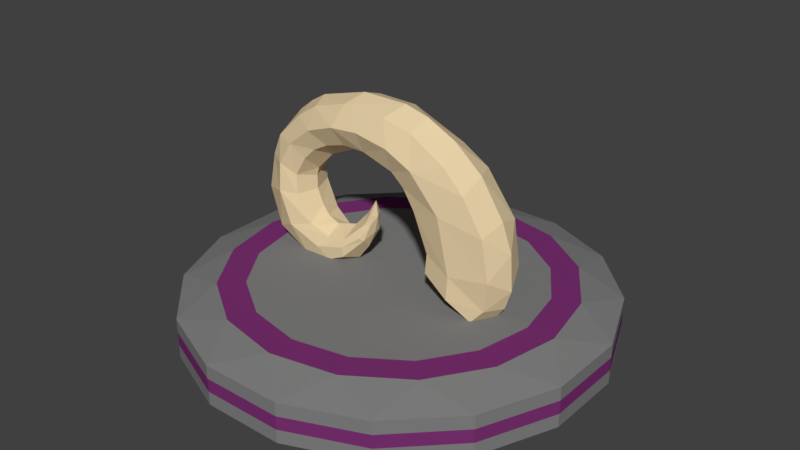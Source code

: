 # Source: Horn.blend  (saved by Blender 2.79.0; exported with 4.5.12 LTS)
import bpy
from mathutils import Matrix  # noqa: F401  (used for matrix-valued properties, if any)

bpy.ops.wm.read_factory_settings(use_empty=True)
scene = bpy.context.scene
scene.name = 'Scene'

# ---- collections
col_collection_1 = bpy.data.collections.new('Collection 1'); scene.collection.children.link(col_collection_1)

# ---- materials (node trees are filled in below, after node groups)
mat_stonetexture = bpy.data.materials.new('StoneTexture')
mat_stonetexture.alpha_threshold = 0.0
mat_stonetexture.use_transparent_shadow = False
mat_stonetexture.diffuse_color = (0.214, 0.214, 0.214, 1.0)
mat_stonetexture.roughness = 0.5
mat_band = bpy.data.materials.new('Band')
mat_band.alpha_threshold = 0.0
mat_band.use_transparent_shadow = False
mat_band.diffuse_color = (0.196, 0.03066, 0.1682, 1.0)
mat_band.roughness = 0.5
mat_band.specular_intensity = 0.0
mat_horn = bpy.data.materials.new('Horn')
mat_horn.alpha_threshold = 0.0
mat_horn.use_transparent_shadow = False
mat_horn.diffuse_color = (0.8, 0.6375, 0.3894, 1.0)
mat_horn.roughness = 0.5
mat_horn.specular_intensity = 0.1458

# ---- material node trees

# ---- world
world_world = bpy.data.worlds.new('World'); scene.world = world_world
world_world.color = (0.05088, 0.05088, 0.05088)
world_world.use_sun_shadow = False
world_world.sun_shadow_jitter_overblur = 0.0
world_world.cycles.sampling_method = 'MANUAL'

# ---- meshes
me_cylinder = bpy.data.meshes.new('Cylinder')
me_cylinder.from_pydata([(8.196e-08, 0.8011, -1.0), (-0.1913, 0.9619, -0.5604), (0.1913, 0.9619, -0.5604), (7.823e-08, 0.8011, 1.0), (0.1913, 0.9619, 0.6376), (-0.1913, 0.9619, 0.6376), (0.3066, 0.7401, -1.0), (0.5449, 0.8155, -0.5604), (0.3066, 0.7401, 1.0), (0.5449, 0.8155, 0.6376), (0.5665, 0.5665, -1.0), (0.8155, 0.5449, -0.5604), (0.5665, 0.5665, 1.0), (0.8155, 0.5449, 0.6376), (0.7401, 0.3066, -1.0), (0.7401, 0.3066, 1.0), (0.8011, -4.843e-08, -1.0), (0.9619, 0.1913, -0.5604), (0.8011, -4.843e-08, 1.0), (0.9619, 0.1913, 0.6376), (0.7401, -0.3066, -1.0), (0.9619, -0.1913, -0.5604), (0.7401, -0.3066, 1.0), (0.9619, -0.1913, 0.6376), (0.5665, -0.5665, -1.0), (0.8155, -0.5449, -0.5604), (0.5665, -0.5665, 1.0), (0.8155, -0.5449, 0.6376), (0.3066, -0.7401, -1.0), (0.5449, -0.8155, -0.5604), (0.3066, -0.7401, 1.0), (0.5449, -0.8155, 0.6376), (9.313e-08, -0.8011, -1.0), (0.1913, -0.9619, -0.5604), (8.568e-08, -0.8011, 1.0), (0.1913, -0.9619, 0.6376), (-0.3066, -0.7401, -1.0), (-0.1913, -0.9619, -0.5604), (-0.3066, -0.7401, 1.0), (-0.1913, -0.9619, 0.6376), (-0.5665, -0.5665, -1.0), (-0.5449, -0.8155, -0.5604), (-0.8155, -0.5449, -0.5604), (-0.5665, -0.5665, 1.0), (-0.8155, -0.5449, 0.6376), (-0.5449, -0.8155, 0.6376), (-0.7401, -0.3066, -1.0), (-0.9619, -0.1913, -0.5604), (-0.7401, -0.3066, 1.0), (-0.9619, -0.1913, 0.6376), (-0.8011, -1.49e-08, -1.0), (-0.9619, 0.1913, -0.5604), (-0.8011, -1.49e-08, 1.0), (-0.9619, 0.1913, 0.6376), (-0.7401, 0.3066, -1.0), (-0.8155, 0.5449, -0.5604), (-0.7401, 0.3066, 1.0), (-0.8155, 0.5449, 0.6376), (-0.5665, 0.5665, -1.0), (-0.5449, 0.8155, -0.5604), (-0.5665, 0.5665, 1.0), (-0.5449, 0.8155, 0.6376), (-0.3066, 0.7401, -1.0), (-0.3066, 0.7401, 1.0), (-0.1913, 0.9619, -0.1611), (0.1913, 0.9619, 0.2383), (0.1913, 0.9619, -0.1611), (0.5449, 0.8155, 0.2383), (0.5449, 0.8155, -0.1611), (0.8155, 0.5449, 0.2383), (0.8155, 0.5449, -0.1611), (0.9619, 0.1913, -0.1611), (0.9619, 0.1913, 0.2383), (0.9619, -0.1913, -0.1611), (0.9619, -0.1913, 0.2383), (0.8155, -0.5449, -0.1611), (0.8155, -0.5449, 0.2383), (0.5449, -0.8155, -0.1611), (0.5449, -0.8155, 0.2383), (0.1913, -0.9619, -0.1611), (0.1913, -0.9619, 0.2383), (-0.1913, -0.9619, -0.1611), (-0.1913, -0.9619, 0.2383), (-0.8155, -0.5449, 0.2383), (-0.8155, -0.5449, -0.1611), (-0.5449, -0.8155, -0.1611), (-0.5449, -0.8155, 0.2383), (-0.9619, -0.1913, 0.2383), (-0.9619, -0.1913, -0.1611), (-0.9619, 0.1913, 0.2383), (-0.9619, 0.1913, -0.1611), (-0.8155, 0.5449, 0.2383), (-0.8155, 0.5449, -0.1611), (-0.5449, 0.8155, 0.2383), (-0.5449, 0.8155, -0.1611), (-0.1913, 0.9619, 0.2383), (7.108e-08, 0.03243, 1.0), (0.01241, 0.02996, 1.0), (0.02293, 0.02293, 1.0), (0.02996, 0.01241, 1.0), (0.03243, -1.961e-09, 1.0), (0.02996, -0.01241, 1.0), (0.02293, -0.02293, 1.0), (0.01241, -0.02996, 1.0), (7.138e-08, -0.03243, 1.0), (-0.01241, -0.02996, 1.0), (-0.02293, -0.02293, 1.0), (-0.02996, -0.01241, 1.0), (-0.03243, -6.032e-10, 1.0), (-0.02996, 0.01241, 1.0), (-0.02293, 0.02293, 1.0), (-0.01241, 0.02996, 1.0), (-0.4759, -0.4759, 1.0), (-0.3853, -0.3853, 1.0), (-0.2947, -0.2947, 1.0), (-0.2041, -0.2041, 1.0), (-0.1135, -0.1135, 1.0), (-0.1483, -0.06144, 1.0), (-0.2667, -0.1105, 1.0), (-0.385, -0.1595, 1.0), (-0.5034, -0.2085, 1.0), (-0.6218, -0.2575, 1.0), (0.6218, 0.2575, 1.0), (0.5034, 0.2085, 1.0), (0.385, 0.1595, 1.0), (0.2667, 0.1105, 1.0), (0.1483, 0.06144, 1.0), (0.1605, -9.705e-09, 1.0), (0.2886, -1.745e-08, 1.0), (0.4168, -2.519e-08, 1.0), (0.5449, -3.294e-08, 1.0), (0.673, -4.068e-08, 1.0), (8.33e-08, -0.673, 1.0), (8.092e-08, -0.5449, 1.0), (7.853e-08, -0.4168, 1.0), (7.615e-08, -0.2886, 1.0), (7.377e-08, -0.1605, 1.0), (-0.06144, -0.1483, 1.0), (-0.1105, -0.2667, 1.0), (-0.1595, -0.385, 1.0), (-0.2085, -0.5034, 1.0), (-0.2575, -0.6218, 1.0), (-0.6218, 0.2575, 1.0), (-0.5034, 0.2085, 1.0), (-0.385, 0.1595, 1.0), (-0.2667, 0.1105, 1.0), (-0.1483, 0.06144, 1.0), (-0.1135, 0.1135, 1.0), (-0.2041, 0.2041, 1.0), (-0.2947, 0.2947, 1.0), (-0.3853, 0.3853, 1.0), (-0.4759, 0.4759, 1.0), (0.4759, -0.4759, 1.0), (0.3853, -0.3853, 1.0), (0.2947, -0.2947, 1.0), (0.2041, -0.2041, 1.0), (0.1135, -0.1135, 1.0), (0.06144, -0.1483, 1.0), (0.1105, -0.2667, 1.0), (0.1595, -0.385, 1.0), (0.2085, -0.5034, 1.0), (0.2575, -0.6218, 1.0), (0.2575, 0.6218, 1.0), (0.2085, 0.5034, 1.0), (0.1595, 0.385, 1.0), (0.1105, 0.2667, 1.0), (0.06144, 0.1483, 1.0), (0.1135, 0.1135, 1.0), (0.2041, 0.2041, 1.0), (0.2947, 0.2947, 1.0), (0.3853, 0.3853, 1.0), (0.4759, 0.4759, 1.0), (-0.1605, -2.986e-09, 1.0), (-0.2886, -5.369e-09, 1.0), (-0.4168, -7.752e-09, 1.0), (-0.5449, -1.014e-08, 1.0), (-0.673, -1.252e-08, 1.0), (0.1483, -0.06144, 1.0), (0.2667, -0.1105, 1.0), (0.385, -0.1595, 1.0), (0.5034, -0.2085, 1.0), (0.6218, -0.2575, 1.0), (-0.06144, 0.1483, 1.0), (-0.1105, 0.2667, 1.0), (-0.1595, 0.385, 1.0), (-0.2085, 0.5034, 1.0), (-0.2575, 0.6218, 1.0), (7.704e-08, 0.673, 1.0), (7.585e-08, 0.5449, 1.0), (7.466e-08, 0.4168, 1.0), (7.347e-08, 0.2886, 1.0), (7.227e-08, 0.1605, 1.0), (7.162e-08, 0.05994, -1.0), (0.02294, 0.05538, -1.0), (0.04238, 0.04238, -1.0), (0.05538, 0.02294, -1.0), (0.05994, -3.624e-09, -1.0), (0.05538, -0.02294, -1.0), (0.04238, -0.04238, -1.0), (0.02294, -0.05538, -1.0), (7.245e-08, -0.05994, -1.0), (-0.02294, -0.05538, -1.0), (-0.04238, -0.04238, -1.0), (-0.05538, -0.02294, -1.0), (-0.05994, -1.115e-09, -1.0), (-0.05538, 0.02294, -1.0), (-0.04238, 0.04238, -1.0), (-0.02294, 0.05538, -1.0), (-0.1695, 0.07021, -1.0), (-0.2836, 0.1175, -1.0), (-0.3977, 0.1648, -1.0), (-0.5119, 0.212, -1.0), (-0.626, 0.2593, -1.0), (-0.4791, 0.4791, -1.0), (-0.3918, 0.3918, -1.0), (-0.3044, 0.3044, -1.0), (-0.2171, 0.2171, -1.0), (-0.1297, 0.1297, -1.0), (0.1297, -0.1297, -1.0), (0.2171, -0.2171, -1.0), (0.3044, -0.3044, -1.0), (0.3918, -0.3918, -1.0), (0.4791, -0.4791, -1.0), (0.2593, -0.626, -1.0), (0.212, -0.5119, -1.0), (0.1648, -0.3977, -1.0), (0.1175, -0.2836, -1.0), (0.07021, -0.1695, -1.0), (0.07021, 0.1695, -1.0), (0.1175, 0.2836, -1.0), (0.1648, 0.3977, -1.0), (0.212, 0.5119, -1.0), (0.2593, 0.626, -1.0), (0.4791, 0.4791, -1.0), (0.3918, 0.3918, -1.0), (0.3044, 0.3044, -1.0), (0.2171, 0.2171, -1.0), (0.1297, 0.1297, -1.0), (-0.1695, -0.07021, -1.0), (-0.2836, -0.1175, -1.0), (-0.3977, -0.1648, -1.0), (-0.5119, -0.212, -1.0), (-0.626, -0.2593, -1.0), (-0.6776, -1.26e-08, -1.0), (-0.554, -1.031e-08, -1.0), (-0.4305, -8.008e-09, -1.0), (-0.307, -5.71e-09, -1.0), (-0.1835, -3.413e-09, -1.0), (0.1835, -1.109e-08, -1.0), (0.307, -1.856e-08, -1.0), (0.4305, -2.603e-08, -1.0), (0.554, -3.349e-08, -1.0), (0.6776, -4.096e-08, -1.0), (0.626, -0.2593, -1.0), (0.5119, -0.212, -1.0), (0.3977, -0.1648, -1.0), (0.2836, -0.1175, -1.0), (0.1695, -0.07021, -1.0), (-0.07021, -0.1695, -1.0), (-0.1175, -0.2836, -1.0), (-0.1648, -0.3977, -1.0), (-0.212, -0.5119, -1.0), (-0.2593, -0.626, -1.0), (-0.4791, -0.4791, -1.0), (-0.3918, -0.3918, -1.0), (-0.3044, -0.3044, -1.0), (-0.2171, -0.2171, -1.0), (-0.1297, -0.1297, -1.0), (-0.2593, 0.626, -1.0), (-0.212, 0.5119, -1.0), (-0.1648, 0.3977, -1.0), (-0.1175, 0.2836, -1.0), (-0.07021, 0.1695, -1.0), (8.969e-08, -0.6776, -1.0), (8.624e-08, -0.554, -1.0), (8.279e-08, -0.4305, -1.0), (7.935e-08, -0.307, -1.0), (7.59e-08, -0.1835, -1.0), (0.626, 0.2593, -1.0), (0.5119, 0.212, -1.0), (0.3977, 0.1648, -1.0), (0.2836, 0.1175, -1.0), (0.1695, 0.07021, -1.0), (7.334e-08, 0.1835, -1.0), (7.506e-08, 0.307, -1.0), (7.679e-08, 0.4305, -1.0), (7.851e-08, 0.554, -1.0), (8.023e-08, 0.6776, -1.0), (0.236, -0.1115, 2.478), (0.4689, 0.1068, 0.9806), (0.4644, -0.1097, 0.9581), (0.2271, 0.1101, 1.888), (0.5204, -0.09846, 1.365), (0.2342, 0.1084, 2.49), (0.5225, 0.09923, 1.405), (0.1638, -0.1097, 3.568), (0.4129, -0.1131, 4.469), (0.08186, 0.09949, 4.254), (0.1029, -0.1041, 4.112), (-0.1166, -0.0984, 4.73), (-0.1814, 0.08964, 5.93), (0.01514, 0.09925, 4.497), (-0.1179, 0.09608, 4.729), (0.003857, 0.09514, 5.897), (0.3743, 0.1082, 4.736), (-0.004797, -0.1001, 5.875), (0.5122, -0.1153, 3.493), (0.1273, 0.1049, 3.915), (0.5453, -0.1125, 2.288), (0.5453, 0.1097, 2.265), (-0.3627, 0.08637, 5.655), (-0.222, -0.0911, 5.909), (-0.2325, -0.09251, 4.716), (-0.3386, -0.08731, 4.509), (-0.519, -0.0975, 3.331), (-0.4023, 0.08695, 4.31), (-0.5181, 0.09583, 3.29), (-0.4921, 0.0956, 3.704), (-0.6946, 0.08657, 2.646), (-0.6581, -0.0921, 3.739), (-0.6166, -0.09225, 4.383), (-0.518, 0.1002, 2.809), (-0.3504, -0.08518, 0.9481), (-0.2554, 0.07181, 1.775), (-0.4036, 0.08589, 0.8817), (-0.4824, -0.0896, 0.9421), (-0.1691, -0.04152, 2.316), (-0.146, 0.03403, 2.06), (-0.2133, 0.0539, 1.432), (-0.2734, 0.07796, 1.159), (-0.1386, -0.03426, 2.347), (0.5033, -0.0007872, 0.814), (0.3817, 0.1395, 1.94), (0.227, -0.1115, 1.888), (0.5587, -0.0004879, 1.282), (0.5113, 0.1137, 3.532), (0.1552, 0.1085, 3.654), (0.3103, -0.1437, 3.789), (0.05485, -0.0004838, 4.008), (0.5783, -0.0009511, 2.925), (0.2573, 0.09451, 5.262), (0.3084, -0.1039, 5.061), (0.13, -0.09064, 5.645), (0.03661, -0.1001, 4.444), (-0.1164, -0.001082, 4.464), (0.2892, -0.000808, 5.509), (0.1473, -0.001909, 5.954), (0.03361, -0.001392, 6.131), (0.03967, -0.1406, 5.163), (-0.1226, -0.1406, 5.342), (0.3292, 0.1425, 3.51), (-0.4962, 0.08585, 5.152), (-0.4119, -0.09098, 4.263), (-0.3992, -0.08638, 5.555), (-0.2672, 0.08937, 4.677), (-0.4071, -0.1305, 4.916), (-0.2618, 0.1396, 5.285), (-0.3839, -0.000855, 4.0), (-0.4663, -0.09493, 3.911), (-0.5227, 0.1278, 4.294), (-0.5688, -0.0009468, 5.062), (-0.5397, -0.1269, 1.789), (-0.525, 0.1238, 1.662), (-0.659, 0.08835, 1.702), (-0.4977, -0.08588, 5.148), (-0.6176, 0.08775, 4.402), (-0.5819, -0.1356, 3.665), (-0.4828, -0.001421, 2.757), (-0.6697, 0.0002452, 4.332), (-0.6675, 0.0899, 3.594), (-0.514, -0.1015, 2.751), (-0.4445, -0.093, 1.92), (-0.6952, -0.09043, 2.635), (-0.5874, 0.1389, 2.866), (-0.4174, -0.0009655, 2.025), (-0.7266, -0.001732, 3.552), (-0.454, 0.09482, 1.998), (-0.5517, 0.09172, 1.119), (-0.632, -0.09501, 1.503), (-0.3539, -0.07771, 1.659), (-0.361, 0.07653, 1.668), (-0.4015, -0.1014, 1.299), (-0.2778, 0.08584, 1.48), (-0.6832, -0.00163, 1.416), (-0.5816, -0.0007646, 0.9153), (-0.1394, -0.001821, 2.068), (-0.2662, -0.07841, 1.194), (-0.1667, -0.04767, 1.835), (-0.2599, -0.07411, 1.756), (-0.1777, -0.002878, 1.533), (-0.2673, -0.0849, 1.505), (-0.1618, 0.04675, 2.081), (-0.1232, -0.001165, 2.591), (-0.1673, 0.03877, 2.345), (-0.1353, 0.0008157, 3.046), (-0.1377, -0.02962, 2.631), (-0.1373, 0.02845, 2.628), (-0.1842, -0.06029, 1.901), (-0.236, -0.0001214, 1.056), (-0.182, -0.0007564, 2.569), (-0.4588, -0.001239, 0.6111), (-0.3595, -0.002368, 1.883), (-0.4351, 0.1045, 1.37), (-0.251, -0.001481, 2.094), (-0.7524, -0.0007458, 2.683), (-0.4524, -0.0008043, 2.306), (-0.5787, 0.1334, 2.334), (-0.5871, -0.1393, 2.801), (-0.4849, -0.0005196, 3.176), (-0.5844, 0.1342, 3.624), (-0.3522, -0.00144, 0.6345), (-0.4972, -0.0006196, 5.422), (-0.4705, -0.002359, 3.442), (-0.5198, -0.1278, 4.336), (-0.7266, -0.002057, 1.809), (-0.4211, -0.001889, 5.715), (-0.2468, -0.0006341, 4.403), (-0.4208, 0.1279, 4.853), (-0.26, -0.1418, 5.268), (0.5896, -0.001926, 1.864), (0.4195, 0.001154, 4.795), (-0.05025, 0.1404, 5.317), (-0.02369, -0.001926, 4.315), (-0.1897, -0.001264, 6.125), (0.5304, -0.0001523, 3.733), (0.08944, -0.001698, 3.844), (0.1673, -0.1415, 4.778), (0.1796, 0.1406, 4.745), (0.1333, -0.001982, 3.514), (0.3671, -0.1406, 2.171), (0.1962, 0.001765, 2.592), (0.1965, -0.004059, 2.071), (0.3609, -0.1423, 1.472), (0.2413, -0.0007306, 1.702), (0.3606, 0.1353, 1.393)], [], [(117, 116, 106, 107), (0, 1, 2), (3, 4, 5), (6, 2, 7), (8, 9, 4), (10, 7, 11), (12, 13, 9), (14, 11, 17), (15, 19, 13), (16, 17, 21), (18, 23, 19), (20, 21, 25), (22, 27, 23), (24, 25, 29), (26, 31, 27), (28, 29, 33), (30, 35, 31), (32, 33, 37), (34, 39, 35), (36, 37, 41), (38, 45, 39), (40, 41, 42), (43, 44, 45), (46, 42, 47), (48, 49, 44), (50, 47, 51), (52, 53, 49), (54, 51, 55), (56, 57, 53), (58, 55, 59), (60, 61, 57), (62, 59, 1), (63, 5, 61), (2, 6, 0), (4, 3, 8), (95, 5, 4, 65), (68, 7, 2, 66), (7, 10, 6), (9, 8, 12), (70, 11, 7, 68), (11, 14, 10), (13, 12, 15), (71, 17, 11, 70), (17, 16, 14), (19, 15, 18), (73, 21, 17, 71), (21, 20, 16), (23, 18, 22), (75, 25, 21, 73), (25, 24, 20), (27, 22, 26), (77, 29, 25, 75), (29, 28, 24), (31, 26, 30), (79, 33, 29, 77), (33, 32, 28), (35, 30, 34), (81, 37, 33, 79), (37, 36, 32), (39, 34, 38), (85, 41, 37, 81), (41, 40, 36), (45, 38, 43), (84, 42, 41, 85), (42, 46, 40), (44, 43, 48), (88, 47, 42, 84), (47, 50, 46), (49, 48, 52), (90, 51, 47, 88), (51, 54, 50), (53, 52, 56), (92, 55, 51, 90), (55, 58, 54), (57, 56, 60), (94, 59, 55, 92), (59, 62, 58), (61, 60, 63), (64, 1, 59, 94), (1, 0, 62), (5, 63, 3), (208, 217, 206, 205), (5, 95, 93, 61), (95, 64, 94, 93), (61, 93, 91, 57), (93, 94, 92, 91), (57, 91, 89, 53), (91, 92, 90, 89), (53, 89, 87, 49), (89, 90, 88, 87), (49, 87, 83, 44), (87, 88, 84, 83), (44, 83, 86, 45), (83, 84, 85, 86), (45, 86, 82, 39), (86, 85, 81, 82), (39, 82, 80, 35), (82, 81, 79, 80), (35, 80, 78, 31), (80, 79, 77, 78), (31, 78, 76, 27), (78, 77, 75, 76), (27, 76, 74, 23), (76, 75, 73, 74), (23, 74, 72, 19), (74, 73, 71, 72), (19, 72, 69, 13), (72, 71, 70, 69), (13, 69, 67, 9), (69, 70, 68, 67), (9, 67, 65, 4), (67, 68, 66, 65), (1, 64, 66, 2), (64, 95, 65, 66), (127, 126, 99, 100), (137, 136, 104, 105), (147, 146, 109, 110), (157, 156, 102, 103), (167, 166, 97, 98), (172, 117, 107, 108), (177, 127, 100, 101), (116, 137, 105, 106), (182, 147, 110, 111), (136, 157, 103, 104), (126, 167, 98, 99), (166, 191, 96, 97), (146, 172, 108, 109), (156, 177, 101, 102), (191, 182, 111, 96), (96, 111, 110, 109, 108, 107, 106, 105, 104, 103, 102, 101, 100, 99, 98, 97), (3, 63, 186, 187), (187, 186, 185, 188), (188, 185, 184, 189), (189, 184, 183, 190), (190, 183, 182, 191), (26, 22, 181, 152), (152, 181, 180, 153), (153, 180, 179, 154), (154, 179, 178, 155), (155, 178, 177, 156), (56, 52, 176, 142), (142, 176, 175, 143), (143, 175, 174, 144), (144, 174, 173, 145), (145, 173, 172, 146), (8, 3, 187, 162), (162, 187, 188, 163), (163, 188, 189, 164), (164, 189, 190, 165), (165, 190, 191, 166), (15, 12, 171, 122), (122, 171, 170, 123), (123, 170, 169, 124), (124, 169, 168, 125), (125, 168, 167, 126), (34, 30, 161, 132), (132, 161, 160, 133), (133, 160, 159, 134), (134, 159, 158, 135), (135, 158, 157, 136), (63, 60, 151, 186), (186, 151, 150, 185), (185, 150, 149, 184), (184, 149, 148, 183), (183, 148, 147, 182), (43, 38, 141, 112), (112, 141, 140, 113), (113, 140, 139, 114), (114, 139, 138, 115), (115, 138, 137, 116), (22, 18, 131, 181), (181, 131, 130, 180), (180, 130, 129, 179), (179, 129, 128, 178), (178, 128, 127, 177), (52, 48, 121, 176), (176, 121, 120, 175), (175, 120, 119, 174), (174, 119, 118, 173), (173, 118, 117, 172), (12, 8, 162, 171), (171, 162, 163, 170), (170, 163, 164, 169), (169, 164, 165, 168), (168, 165, 166, 167), (30, 26, 152, 161), (161, 152, 153, 160), (160, 153, 154, 159), (159, 154, 155, 158), (158, 155, 156, 157), (60, 56, 142, 151), (151, 142, 143, 150), (150, 143, 144, 149), (149, 144, 145, 148), (148, 145, 146, 147), (38, 34, 132, 141), (141, 132, 133, 140), (140, 133, 134, 139), (139, 134, 135, 138), (138, 135, 136, 137), (18, 15, 122, 131), (131, 122, 123, 130), (130, 123, 124, 129), (129, 124, 125, 128), (128, 125, 126, 127), (48, 43, 112, 121), (121, 112, 113, 120), (120, 113, 114, 119), (119, 114, 115, 118), (118, 115, 116, 117), (218, 227, 199, 198), (228, 237, 194, 193), (238, 247, 204, 203), (248, 257, 197, 196), (258, 267, 202, 201), (217, 272, 207, 206), (227, 277, 200, 199), (237, 282, 195, 194), (283, 228, 193, 192), (247, 208, 205, 204), (257, 218, 198, 197), (272, 283, 192, 207), (267, 238, 203, 202), (282, 248, 196, 195), (277, 258, 201, 200), (193, 194, 195, 196, 197, 198, 199, 200, 201, 202, 203, 204, 205, 206, 207, 192), (32, 36, 262, 273), (273, 262, 261, 274), (274, 261, 260, 275), (275, 260, 259, 276), (276, 259, 258, 277), (14, 16, 252, 278), (278, 252, 251, 279), (279, 251, 250, 280), (280, 250, 249, 281), (281, 249, 248, 282), (40, 46, 242, 263), (263, 242, 241, 264), (264, 241, 240, 265), (265, 240, 239, 266), (266, 239, 238, 267), (62, 0, 287, 268), (268, 287, 286, 269), (269, 286, 285, 270), (270, 285, 284, 271), (271, 284, 283, 272), (20, 24, 222, 253), (253, 222, 221, 254), (254, 221, 220, 255), (255, 220, 219, 256), (256, 219, 218, 257), (50, 54, 212, 243), (243, 212, 211, 244), (244, 211, 210, 245), (245, 210, 209, 246), (246, 209, 208, 247), (0, 6, 232, 287), (287, 232, 231, 286), (286, 231, 230, 285), (285, 230, 229, 284), (284, 229, 228, 283), (10, 14, 278, 233), (233, 278, 279, 234), (234, 279, 280, 235), (235, 280, 281, 236), (236, 281, 282, 237), (28, 32, 273, 223), (223, 273, 274, 224), (224, 274, 275, 225), (225, 275, 276, 226), (226, 276, 277, 227), (58, 62, 268, 213), (213, 268, 269, 214), (214, 269, 270, 215), (215, 270, 271, 216), (216, 271, 272, 217), (36, 40, 263, 262), (262, 263, 264, 261), (261, 264, 265, 260), (260, 265, 266, 259), (259, 266, 267, 258), (16, 20, 253, 252), (252, 253, 254, 251), (251, 254, 255, 250), (250, 255, 256, 249), (249, 256, 257, 248), (46, 50, 243, 242), (242, 243, 244, 241), (241, 244, 245, 240), (240, 245, 246, 239), (239, 246, 247, 238), (6, 10, 233, 232), (232, 233, 234, 231), (231, 234, 235, 230), (230, 235, 236, 229), (229, 236, 237, 228), (24, 28, 223, 222), (222, 223, 224, 221), (221, 224, 225, 220), (220, 225, 226, 219), (219, 226, 227, 218), (54, 58, 213, 212), (212, 213, 214, 211), (211, 214, 215, 210), (210, 215, 216, 209), (209, 216, 217, 208), (429, 308, 337), (425, 298, 338), (309, 339, 419), (422, 299, 344), (304, 345, 420), (340, 346, 345), (303, 347, 346), (426, 342, 348), (348, 305, 349), (336, 350, 332), (418, 353, 355), (421, 302, 356), (416, 313, 357), (315, 359, 417), (351, 360, 411), (376, 362, 406), (413, 320, 366), (408, 314, 367), (365, 368, 360), (321, 373, 409), (405, 371, 374), (369, 375, 368), (363, 383, 414), (377, 384, 383), (385, 327, 392), (389, 327, 385), (328, 389, 398), (381, 322, 390), (393, 391, 382), (392, 396, 394), (327, 391, 396), (392, 395, 330), (385, 330, 387), (399, 326, 394), (397, 387, 330), (326, 330, 395), (394, 396, 393), (382, 328, 329), (382, 329, 324), (388, 390, 326), (386, 398, 387), (329, 398, 410), (403, 393, 323), (403, 326, 399), (377, 400, 384), (378, 384, 325), (401, 323, 380), (374, 371, 401), (374, 380, 376), (402, 324, 377), (380, 402, 362), (362, 377, 363), (371, 361, 379), (379, 381, 388), (391, 327, 328), (318, 404, 375), (319, 375, 372), (320, 368, 319), (405, 376, 321), (367, 370, 405), (376, 406, 373), (373, 318, 369), (409, 369, 365), (370, 407, 371), (366, 319, 407), (314, 366, 370), (364, 360, 320), (408, 321, 316), (408, 316, 317), (412, 314, 408), (359, 365, 351), (294, 334, 331, 289), (406, 363, 318), (324, 410, 400), (351, 411, 415), (412, 317, 315), (357, 352, 412), (355, 364, 413), (358, 413, 314), (372, 414, 378), (311, 415, 353), (310, 415, 423), (416, 315, 354), (302, 416, 354), (299, 416, 344), (354, 417, 356), (300, 356, 310), (312, 418, 313), (418, 312, 299), (311, 418, 349), (313, 355, 352), (417, 351, 310), (292, 419, 308), (294, 419, 334), (335, 420, 424), (350, 304, 335), (421, 303, 340), (301, 421, 427), (427, 340, 304), (343, 348, 299), (298, 426, 343), (347, 311, 305), (341, 345, 342), (296, 420, 341), (422, 302, 301), (422, 301, 297), (338, 343, 422), (353, 415, 364), (335, 424, 339), (308, 339, 306), (425, 307, 336), (428, 295, 425), (350, 335, 309), (295, 337, 298), (337, 296, 426), (338, 297, 307), (303, 421, 300), (428, 336, 293), (430, 288, 428), (288, 429, 295), (432, 292, 429), (332, 294, 289), (431, 288, 430), (333, 432, 288), (332, 289, 434), (378, 361, 407, 372), (433, 331, 290), (431, 433, 333), (293, 336, 332), (432, 290, 292), (428, 288, 295), (336, 307, 350), (425, 295, 298), (338, 298, 343), (422, 343, 299), (340, 303, 346), (348, 342, 305), (305, 311, 349), (297, 301, 427), (301, 302, 421), (335, 304, 420), (294, 309, 419), (429, 292, 308), (355, 353, 364), (356, 302, 354), (354, 315, 417), (299, 312, 416), (416, 312, 313), (423, 300, 310), (412, 358, 314), (325, 381, 361, 378), (413, 364, 320), (369, 318, 375), (382, 402, 380, 323), (376, 380, 362), (387, 397, 390, 386), (377, 324, 400), (403, 388, 326), (324, 329, 410), (394, 326, 395), (393, 396, 391), (392, 394, 395), (392, 327, 396), (399, 394, 393), (326, 397, 330), (382, 391, 328), (323, 393, 382), (326, 390, 397), (398, 386, 322, 410), (390, 322, 386), (388, 381, 390), (387, 398, 389), (398, 329, 328), (388, 403, 401, 379), (403, 399, 393), (389, 385, 387), (328, 327, 389), (385, 392, 330), (325, 384, 400), (378, 383, 384), (363, 377, 383), (378, 414, 383), (401, 371, 379), (374, 401, 380), (402, 382, 324), (362, 402, 377), (379, 361, 381), (381, 325, 322), (401, 403, 323), (409, 359, 317, 316), (372, 375, 404), (319, 368, 375), (365, 369, 368), (405, 374, 376), (405, 370, 371), (367, 405, 321), (367, 314, 370), (373, 406, 318), (321, 376, 373), (409, 373, 369), (407, 319, 372), (370, 366, 407), (366, 320, 319), (320, 360, 368), (351, 365, 360), (408, 367, 321), (412, 408, 317), (316, 321, 409), (359, 409, 365), (410, 322, 325, 400), (314, 413, 366), (371, 407, 361), (406, 362, 363), (413, 358, 352, 355), (364, 411, 360), (364, 415, 411), (412, 352, 358), (357, 412, 315), (315, 317, 359), (417, 359, 351), (414, 404, 318, 363), (372, 404, 414), (309, 294, 332, 350), (311, 423, 415), (416, 357, 315), (302, 344, 416), (356, 417, 310), (300, 421, 356), (313, 418, 355), (418, 311, 353), (349, 418, 299), (357, 313, 352), (292, 334, 419), (420, 296, 306, 424), (347, 305, 342, 346), (337, 306, 296), (427, 421, 340), (299, 348, 349), (343, 426, 348), (426, 341, 342), (426, 296, 341), (300, 423, 347, 303), (342, 345, 346), (304, 340, 345), (341, 420, 345), (422, 344, 302), (338, 422, 297), (347, 423, 311), (427, 350, 307, 297), (310, 351, 415), (306, 339, 424), (309, 335, 339), (308, 419, 339), (425, 338, 307), (428, 425, 336), (337, 308, 306), (295, 429, 337), (298, 337, 426), (350, 427, 304), (433, 434, 289, 331), (430, 428, 293), (288, 432, 429), (431, 430, 293), (431, 333, 288), (293, 291, 431), (291, 433, 431), (333, 290, 432), (433, 290, 333), (291, 434, 433), (291, 293, 332, 434), (292, 290, 331, 334)])
me_cylinder.polygons.foreach_set('material_index', [0, 0, 0, 0, 0, 0, 0, 0, 0, 0, 0, 0, 0, 0, 0, 0, 0, 0, 0, 0, 0, 0, 0, 0, 0, 0, 0, 0, 0, 0, 0, 0, 0, 0, 0, 0, 0, 0, 0, 0, 0, 0, 0, 0, 0, 0, 0, 0, 0, 0, 0, 0, 0, 0, 0, 0, 0, 0, 0, 0, 0, 0, 0, 0, 0, 0, 0, 0, 0, 0, 0, 0, 0, 0, 0, 0, 0, 0, 0, 0, 0, 0, 0, 1, 0, 1, 0, 1, 0, 1, 0, 1, 0, 1, 0, 1, 0, 1, 0, 1, 0, 1, 0, 1, 0, 1, 0, 1, 0, 1, 0, 1, 0, 1, 0, 0, 0, 0, 0, 0, 0, 0, 0, 0, 0, 0, 0, 0, 0, 0, 1, 0, 0, 0, 0, 1, 0, 0, 0, 0, 1, 0, 0, 0, 0, 1, 0, 0, 0, 0, 1, 0, 0, 0, 0, 1, 0, 0, 0, 0, 1, 0, 0, 0, 0, 1, 0, 0, 0, 0, 1, 0, 0, 0, 0, 1, 0, 0, 0, 0, 1, 0, 0, 0, 0, 1, 0, 0, 0, 0, 1, 0, 0, 0, 0, 1, 0, 0, 0, 0, 1, 0, 0, 0, 0, 1, 0, 0, 0, 0, 0, 0, 0, 0, 0, 0, 0, 0, 0, 0, 0, 0, 0, 0, 0, 0, 1, 0, 0, 0, 0, 1, 0, 0, 0, 0, 1, 0, 0, 0, 0, 1, 0, 0, 0, 0, 1, 0, 0, 0, 0, 1, 0, 0, 0, 0, 1, 0, 0, 0, 0, 1, 0, 0, 0, 0, 1, 0, 0, 0, 0, 1, 0, 0, 0, 0, 1, 0, 0, 0, 0, 1, 0, 0, 0, 0, 1, 0, 0, 0, 0, 1, 0, 0, 0, 0, 1, 0, 0, 0, 0, 1, 0, 0, 0, 0, 2, 2, 2, 2, 2, 2, 2, 2, 2, 2, 2, 2, 2, 2, 2, 2, 2, 2, 2, 2, 2, 2, 2, 2, 2, 2, 2, 2, 2, 2, 2, 2, 2, 2, 2, 2, 2, 2, 2, 2, 2, 2, 2, 2, 2, 2, 2, 2, 2, 2, 2, 2, 2, 2, 2, 2, 2, 2, 2, 2, 2, 2, 2, 2, 2, 2, 2, 2, 2, 2, 2, 2, 2, 2, 2, 2, 2, 2, 2, 2, 2, 2, 2, 2, 2, 2, 2, 2, 2, 2, 2, 2, 2, 2, 2, 2, 2, 2, 2, 2, 2, 2, 2, 2, 2, 2, 2, 2, 2, 2, 2, 2, 2, 2, 2, 2, 2, 2, 2, 2, 2, 2, 2, 2, 2, 2, 2, 2, 2, 2, 2, 2, 2, 2, 2, 2, 2, 2, 2, 2, 2, 2, 2, 2, 2, 2, 2, 2, 2, 2, 2, 2, 2, 2, 2, 2, 2, 2, 2, 2, 2, 2, 2, 2, 2, 2, 2, 2, 2, 2, 2, 2, 2, 2, 2, 2, 2, 2, 2, 2, 2, 2, 2, 2, 2, 2, 2, 2, 2, 2, 2, 2, 2, 2, 2, 2, 2, 2, 2, 2, 2, 2, 2, 2, 2, 2, 2, 2, 2, 2, 2, 2, 2, 2, 2, 2, 2, 2, 2, 2, 2, 2, 2, 2, 2, 2, 2, 2, 2, 2, 2, 2, 2, 2, 2, 2, 2, 2, 2, 2, 2, 2, 2, 2, 2, 2, 2, 2, 2, 2, 2, 2, 2, 2, 2, 2, 2, 2, 2, 2, 2, 2, 2, 2, 2, 2, 2, 2, 2, 2, 2])
_uv = me_cylinder.uv_layers.new(name='UVMap')
_uv.uv.foreach_set('vector', [1.197, 0.5835, 1.181, 0.5078, 1.181, 0.5078, 1.197, 0.5835, 1.574, 0.5049, 1.702, 0.4415, 1.702, 0.5671, 1.527, 0.6475, 1.645, 0.6823, 1.559, 0.7659, 1.559, 0.5799, 1.701, 0.5698, 1.654, 0.6861, 1.571, 0.5839, 1.693, 0.5701, 1.646, 0.6803, 1.516, 0.6436, 1.652, 0.6883, 1.564, 0.7773, 1.587, 0.5082, 1.694, 0.4479, 1.693, 0.5677, 1.454, 0.6864, 1.562, 0.779, 1.446, 0.8274, 1.571, 0.432, 1.647, 0.3346, 1.693, 0.4456, 1.381, 0.7014, 1.444, 0.8281, 1.319, 0.8279, 1.528, 0.3673, 1.56, 0.2478, 1.646, 0.3327, 1.307, 0.6864, 1.316, 0.8274, 1.201, 0.7787, 1.462, 0.3241, 1.447, 0.2007, 1.558, 0.2466, 1.246, 0.6435, 1.199, 0.7774, 1.112, 0.688, 1.385, 0.3087, 1.324, 0.2004, 1.444, 0.2004, 1.205, 0.5796, 1.11, 0.6859, 1.063, 0.5699, 1.307, 0.3238, 1.21, 0.247, 1.321, 0.201, 1.191, 0.504, 1.063, 0.5672, 1.063, 0.4421, 1.242, 0.367, 1.122, 0.3333, 1.208, 0.2483, 1.205, 0.4285, 1.063, 0.4394, 1.11, 0.3233, 1.197, 0.4319, 1.075, 0.4461, 1.121, 0.3354, 1.246, 0.3648, 1.111, 0.321, 1.199, 0.2315, 1.181, 0.5078, 1.075, 0.5682, 1.075, 0.4485, 1.309, 0.3222, 1.201, 0.2299, 1.316, 0.1813, 1.197, 0.5835, 1.122, 0.6807, 1.075, 0.5705, 1.382, 0.3074, 1.319, 0.1806, 1.444, 0.1806, 1.24, 0.6474, 1.209, 0.7661, 1.123, 0.6826, 1.455, 0.3226, 1.447, 0.1811, 1.562, 0.2296, 1.306, 0.6895, 1.322, 0.8116, 1.211, 0.7673, 1.517, 0.3658, 1.564, 0.2311, 1.652, 0.3202, 1.383, 0.7035, 1.444, 0.8115, 1.324, 0.812, 1.559, 0.4298, 1.654, 0.3224, 1.702, 0.4389, 1.461, 0.689, 1.557, 0.7664, 1.446, 0.811, 1.701, 0.5698, 1.559, 0.5799, 1.574, 0.5049, 1.645, 0.6823, 1.527, 0.6475, 1.571, 0.5839, 0.7335, 0.6625, 0.8145, 0.712, 0.7108, 0.8272, 0.6559, 0.7495, 0.5249, 0.7092, 0.5054, 0.6145, 0.543, 0.5966, 0.5975, 0.6745, 1.652, 0.6883, 1.516, 0.6436, 1.559, 0.5799, 1.693, 0.5701, 1.571, 0.5839, 1.587, 0.5082, 0.4388, 0.7138, 0.4582, 0.616, 0.5014, 0.6153, 0.5204, 0.7101, 1.562, 0.779, 1.454, 0.6864, 1.516, 0.6436, 1.694, 0.4479, 1.587, 0.5082, 1.571, 0.432, 0.3552, 0.6813, 0.4116, 0.598, 0.4532, 0.6155, 0.4337, 0.7131, 1.444, 0.8281, 1.381, 0.7014, 1.454, 0.6864, 1.647, 0.3346, 1.571, 0.432, 1.528, 0.3673, 0.2909, 0.6168, 0.3746, 0.5615, 0.4075, 0.5954, 0.3509, 0.6785, 1.316, 0.8274, 1.307, 0.6864, 1.381, 0.7014, 1.56, 0.2478, 1.528, 0.3673, 1.462, 0.3241, 0.2569, 0.5366, 0.355, 0.518, 0.3721, 0.5577, 0.2882, 0.6127, 1.199, 0.7774, 1.246, 0.6435, 1.307, 0.6864, 1.447, 0.2007, 1.462, 0.3241, 1.385, 0.3087, 0.2558, 0.4499, 0.3532, 0.4703, 0.354, 0.5136, 0.2559, 0.5318, 1.11, 0.6859, 1.205, 0.5796, 1.246, 0.6435, 1.324, 0.2004, 1.385, 0.3087, 1.307, 0.3238, 0.2876, 0.3693, 0.3695, 0.4256, 0.3539, 0.4658, 0.2566, 0.4451, 1.063, 0.5672, 1.191, 0.504, 1.205, 0.5796, 1.21, 0.247, 1.307, 0.3238, 1.242, 0.367, 0.3482, 0.3067, 0.4014, 0.3906, 0.3719, 0.4218, 0.2903, 0.3652, 1.063, 0.4394, 1.205, 0.4285, 1.191, 0.504, 1.122, 0.3333, 1.242, 0.367, 1.197, 0.4319, 0.428, 0.2728, 0.4445, 0.3703, 0.4055, 0.3882, 0.3524, 0.3041, 1.111, 0.321, 1.246, 0.3648, 1.205, 0.4285, 1.075, 0.4461, 1.197, 0.4319, 1.181, 0.5078, 0.514, 0.2727, 0.4918, 0.3683, 0.4491, 0.3696, 0.4328, 0.272, 1.201, 0.2299, 1.309, 0.3222, 1.246, 0.3648, 1.075, 0.5682, 1.181, 0.5078, 1.197, 0.5835, 0.5917, 0.3064, 0.5355, 0.3849, 0.4965, 0.3694, 0.5189, 0.2738, 1.319, 0.1806, 1.382, 0.3074, 1.309, 0.3222, 1.122, 0.6807, 1.197, 0.5835, 1.24, 0.6474, 0.6504, 0.3673, 0.5701, 0.4175, 0.5393, 0.3874, 0.5956, 0.3091, 1.447, 0.1811, 1.455, 0.3226, 1.382, 0.3074, 1.209, 0.7661, 1.24, 0.6474, 1.306, 0.6895, 0.6825, 0.4446, 0.5882, 0.4614, 0.5721, 0.4207, 0.6527, 0.3709, 1.564, 0.2311, 1.517, 0.3658, 1.455, 0.3226, 1.322, 0.8116, 1.306, 0.6895, 1.383, 0.7035, 0.6835, 0.5306, 0.5891, 0.5121, 0.5892, 0.4659, 0.6835, 0.4493, 1.654, 0.3224, 1.559, 0.4298, 1.517, 0.3658, 1.444, 0.8115, 1.383, 0.7035, 1.461, 0.689, 0.6543, 0.6086, 0.5727, 0.5593, 0.5883, 0.5167, 0.6826, 0.5353, 1.702, 0.4415, 1.574, 0.5049, 1.559, 0.4298, 1.557, 0.7664, 1.461, 0.689, 1.527, 0.6475, 1.455, 0.3226, 1.517, 0.3658, 1.517, 0.3658, 1.455, 0.3226, 0.8175, 0.7071, 0.7359, 0.6578, 0.7769, 0.554, 0.8712, 0.5727, 0.7359, 0.6578, 0.6543, 0.6086, 0.6826, 0.5353, 0.7769, 0.554, 0.8721, 0.5675, 0.7778, 0.549, 0.7778, 0.4328, 0.8721, 0.4162, 0.7778, 0.549, 0.6835, 0.5306, 0.6835, 0.4493, 0.7778, 0.4328, 0.8711, 0.4109, 0.7768, 0.4278, 0.7333, 0.3211, 0.8139, 0.2713, 0.7768, 0.4278, 0.6825, 0.4446, 0.6527, 0.3709, 0.7333, 0.3211, 0.8111, 0.267, 0.7308, 0.3171, 0.652, 0.2308, 0.7084, 0.1524, 0.7308, 0.3171, 0.6504, 0.3673, 0.5956, 0.3091, 0.652, 0.2308, 0.704, 0.1493, 0.6478, 0.2279, 0.5412, 0.1783, 0.5636, 0.08273, 0.6478, 0.2279, 0.5917, 0.3064, 0.5189, 0.2738, 0.5412, 0.1783, 0.5583, 0.08156, 0.5361, 0.1771, 0.4165, 0.1744, 0.4002, 0.07682, 0.5361, 0.1771, 0.514, 0.2727, 0.4328, 0.272, 0.4165, 0.1744, 0.3948, 0.0778, 0.4114, 0.1753, 0.2993, 0.22, 0.2463, 0.1358, 0.4114, 0.1753, 0.428, 0.2728, 0.3524, 0.3041, 0.2993, 0.22, 0.2416, 0.1388, 0.2949, 0.2228, 0.2086, 0.3086, 0.127, 0.252, 0.2949, 0.2228, 0.3482, 0.3067, 0.2903, 0.3652, 0.2086, 0.3086, 0.1238, 0.2567, 0.2057, 0.313, 0.1593, 0.4244, 0.06206, 0.4037, 0.2057, 0.313, 0.2876, 0.3693, 0.2566, 0.4451, 0.1593, 0.4244, 0.06096, 0.4092, 0.1584, 0.4296, 0.1578, 0.55, 0.05972, 0.5682, 0.1584, 0.4296, 0.2558, 0.4499, 0.2559, 0.5318, 0.1578, 0.55, 0.06082, 0.5737, 0.1589, 0.5552, 0.2043, 0.6677, 0.1205, 0.7227, 0.1589, 0.5552, 0.2569, 0.5366, 0.2882, 0.6127, 0.2043, 0.6677, 0.1236, 0.7273, 0.2073, 0.672, 0.2944, 0.7617, 0.2378, 0.8448, 0.2073, 0.672, 0.2909, 0.6168, 0.3509, 0.6785, 0.2944, 0.7617, 0.2425, 0.8479, 0.2988, 0.7646, 0.4141, 0.8108, 0.3945, 0.9084, 0.2988, 0.7646, 0.3552, 0.6813, 0.4337, 0.7131, 0.4141, 0.8108, 0.4001, 0.9094, 0.4195, 0.8116, 0.5395, 0.8049, 0.5586, 0.8998, 0.4195, 0.8116, 0.4388, 0.7138, 0.5204, 0.7101, 0.5395, 0.8049, 0.5638, 0.8986, 0.5443, 0.8039, 0.652, 0.7524, 0.7065, 0.8303, 0.5443, 0.8039, 0.5249, 0.7092, 0.5975, 0.6745, 0.652, 0.7524, 0.5714, 0.5633, 0.6524, 0.6129, 0.6011, 0.6718, 0.5463, 0.5941, 0.6524, 0.6129, 0.7335, 0.6625, 0.6559, 0.7495, 0.6011, 0.6718, 1.528, 0.3673, 1.571, 0.432, 1.571, 0.432, 1.528, 0.3673, 1.197, 0.4319, 1.242, 0.367, 1.242, 0.367, 1.197, 0.4319, 1.383, 0.7035, 1.306, 0.6895, 1.306, 0.6895, 1.383, 0.7035, 1.307, 0.3238, 1.385, 0.3087, 1.385, 0.3087, 1.307, 0.3238, 1.587, 0.5082, 1.571, 0.5839, 1.571, 0.5839, 1.587, 0.5082, 1.24, 0.6474, 1.197, 0.5835, 1.197, 0.5835, 1.24, 0.6474, 1.462, 0.3241, 1.528, 0.3673, 1.528, 0.3673, 1.462, 0.3241, 1.181, 0.5078, 1.197, 0.4319, 1.197, 0.4319, 1.181, 0.5078, 1.461, 0.689, 1.383, 0.7035, 1.383, 0.7035, 1.461, 0.689, 1.242, 0.367, 1.307, 0.3238, 1.307, 0.3238, 1.242, 0.367, 1.571, 0.432, 1.587, 0.5082, 1.587, 0.5082, 1.571, 0.432, 1.571, 0.5839, 1.527, 0.6475, 1.527, 0.6475, 1.571, 0.5839, 1.306, 0.6895, 1.24, 0.6474, 1.24, 0.6474, 1.306, 0.6895, 1.385, 0.3087, 1.462, 0.3241, 1.462, 0.3241, 1.385, 0.3087, 1.527, 0.6475, 1.461, 0.689, 1.461, 0.689, 1.527, 0.6475, 1.527, 0.6475, 1.461, 0.689, 1.383, 0.7035, 1.306, 0.6895, 1.24, 0.6474, 1.197, 0.5835, 1.181, 0.5078, 1.197, 0.4319, 1.242, 0.367, 1.307, 0.3238, 1.385, 0.3087, 1.462, 0.3241, 1.528, 0.3673, 1.571, 0.432, 1.587, 0.5082, 1.571, 0.5839, 1.527, 0.6475, 1.461, 0.689, 1.461, 0.689, 1.527, 0.6475, 1.527, 0.6475, 1.461, 0.689, 1.461, 0.689, 1.527, 0.6475, 1.527, 0.6475, 1.461, 0.689, 1.461, 0.689, 1.527, 0.6475, 1.527, 0.6475, 1.461, 0.689, 1.461, 0.689, 1.527, 0.6475, 1.527, 0.6475, 1.461, 0.689, 1.461, 0.689, 1.527, 0.6475, 1.385, 0.3087, 1.462, 0.3241, 1.462, 0.3241, 1.385, 0.3087, 1.385, 0.3087, 1.462, 0.3241, 1.462, 0.3241, 1.385, 0.3087, 1.385, 0.3087, 1.462, 0.3241, 1.462, 0.3241, 1.385, 0.3087, 1.385, 0.3087, 1.462, 0.3241, 1.462, 0.3241, 1.385, 0.3087, 1.385, 0.3087, 1.462, 0.3241, 1.462, 0.3241, 1.385, 0.3087, 1.306, 0.6895, 1.24, 0.6474, 1.24, 0.6474, 1.306, 0.6895, 1.306, 0.6895, 1.24, 0.6474, 1.24, 0.6474, 1.306, 0.6895, 1.306, 0.6895, 1.24, 0.6474, 1.24, 0.6474, 1.306, 0.6895, 1.306, 0.6895, 1.24, 0.6474, 1.24, 0.6474, 1.306, 0.6895, 1.306, 0.6895, 1.24, 0.6474, 1.24, 0.6474, 1.306, 0.6895, 1.571, 0.5839, 1.527, 0.6475, 1.527, 0.6475, 1.571, 0.5839, 1.571, 0.5839, 1.527, 0.6475, 1.527, 0.6475, 1.571, 0.5839, 1.571, 0.5839, 1.527, 0.6475, 1.527, 0.6475, 1.571, 0.5839, 1.571, 0.5839, 1.527, 0.6475, 1.527, 0.6475, 1.571, 0.5839, 1.571, 0.5839, 1.527, 0.6475, 1.527, 0.6475, 1.571, 0.5839, 1.571, 0.432, 1.587, 0.5082, 1.587, 0.5082, 1.571, 0.432, 1.571, 0.432, 1.587, 0.5082, 1.587, 0.5082, 1.571, 0.432, 1.571, 0.432, 1.587, 0.5082, 1.587, 0.5082, 1.571, 0.432, 1.571, 0.432, 1.587, 0.5082, 1.587, 0.5082, 1.571, 0.432, 1.571, 0.432, 1.587, 0.5082, 1.587, 0.5082, 1.571, 0.432, 1.242, 0.367, 1.307, 0.3238, 1.307, 0.3238, 1.242, 0.367, 1.242, 0.367, 1.307, 0.3238, 1.307, 0.3238, 1.242, 0.367, 1.242, 0.367, 1.307, 0.3238, 1.307, 0.3238, 1.242, 0.367, 1.242, 0.367, 1.307, 0.3238, 1.307, 0.3238, 1.242, 0.367, 1.242, 0.367, 1.307, 0.3238, 1.307, 0.3238, 1.242, 0.367, 1.461, 0.689, 1.383, 0.7035, 1.383, 0.7035, 1.461, 0.689, 1.461, 0.689, 1.383, 0.7035, 1.383, 0.7035, 1.461, 0.689, 1.461, 0.689, 1.383, 0.7035, 1.383, 0.7035, 1.461, 0.689, 1.461, 0.689, 1.383, 0.7035, 1.383, 0.7035, 1.461, 0.689, 1.461, 0.689, 1.383, 0.7035, 1.383, 0.7035, 1.461, 0.689, 1.181, 0.5078, 1.197, 0.4319, 1.197, 0.4319, 1.181, 0.5078, 1.181, 0.5078, 1.197, 0.4319, 1.197, 0.4319, 1.181, 0.5078, 1.181, 0.5078, 1.197, 0.4319, 1.197, 0.4319, 1.181, 0.5078, 1.181, 0.5078, 1.197, 0.4319, 1.197, 0.4319, 1.181, 0.5078, 1.181, 0.5078, 1.197, 0.4319, 1.197, 0.4319, 1.181, 0.5078, 1.462, 0.3241, 1.528, 0.3673, 1.528, 0.3673, 1.462, 0.3241, 1.462, 0.3241, 1.528, 0.3673, 1.528, 0.3673, 1.462, 0.3241, 1.462, 0.3241, 1.528, 0.3673, 1.528, 0.3673, 1.462, 0.3241, 1.462, 0.3241, 1.528, 0.3673, 1.528, 0.3673, 1.462, 0.3241, 1.462, 0.3241, 1.528, 0.3673, 1.528, 0.3673, 1.462, 0.3241, 1.24, 0.6474, 1.197, 0.5835, 1.197, 0.5835, 1.24, 0.6474, 1.24, 0.6474, 1.197, 0.5835, 1.197, 0.5835, 1.24, 0.6474, 1.24, 0.6474, 1.197, 0.5835, 1.197, 0.5835, 1.24, 0.6474, 1.24, 0.6474, 1.197, 0.5835, 1.197, 0.5835, 1.24, 0.6474, 1.24, 0.6474, 1.197, 0.5835, 1.197, 0.5835, 1.24, 0.6474, 1.587, 0.5082, 1.571, 0.5839, 1.571, 0.5839, 1.587, 0.5082, 1.587, 0.5082, 1.571, 0.5839, 1.571, 0.5839, 1.587, 0.5082, 1.587, 0.5082, 1.571, 0.5839, 1.571, 0.5839, 1.587, 0.5082, 1.587, 0.5082, 1.571, 0.5839, 1.571, 0.5839, 1.587, 0.5082, 1.587, 0.5082, 1.571, 0.5839, 1.571, 0.5839, 1.587, 0.5082, 1.307, 0.3238, 1.385, 0.3087, 1.385, 0.3087, 1.307, 0.3238, 1.307, 0.3238, 1.385, 0.3087, 1.385, 0.3087, 1.307, 0.3238, 1.307, 0.3238, 1.385, 0.3087, 1.385, 0.3087, 1.307, 0.3238, 1.307, 0.3238, 1.385, 0.3087, 1.385, 0.3087, 1.307, 0.3238, 1.307, 0.3238, 1.385, 0.3087, 1.385, 0.3087, 1.307, 0.3238, 1.383, 0.7035, 1.306, 0.6895, 1.306, 0.6895, 1.383, 0.7035, 1.383, 0.7035, 1.306, 0.6895, 1.306, 0.6895, 1.383, 0.7035, 1.383, 0.7035, 1.306, 0.6895, 1.306, 0.6895, 1.383, 0.7035, 1.383, 0.7035, 1.306, 0.6895, 1.306, 0.6895, 1.383, 0.7035, 1.383, 0.7035, 1.306, 0.6895, 1.306, 0.6895, 1.383, 0.7035, 1.197, 0.4319, 1.242, 0.367, 1.242, 0.367, 1.197, 0.4319, 1.197, 0.4319, 1.242, 0.367, 1.242, 0.367, 1.197, 0.4319, 1.197, 0.4319, 1.242, 0.367, 1.242, 0.367, 1.197, 0.4319, 1.197, 0.4319, 1.242, 0.367, 1.242, 0.367, 1.197, 0.4319, 1.197, 0.4319, 1.242, 0.367, 1.242, 0.367, 1.197, 0.4319, 1.528, 0.3673, 1.571, 0.432, 1.571, 0.432, 1.528, 0.3673, 1.528, 0.3673, 1.571, 0.432, 1.571, 0.432, 1.528, 0.3673, 1.528, 0.3673, 1.571, 0.432, 1.571, 0.432, 1.528, 0.3673, 1.528, 0.3673, 1.571, 0.432, 1.571, 0.432, 1.528, 0.3673, 1.528, 0.3673, 1.571, 0.432, 1.571, 0.432, 1.528, 0.3673, 1.197, 0.5835, 1.181, 0.5078, 1.181, 0.5078, 1.197, 0.5835, 1.197, 0.5835, 1.181, 0.5078, 1.181, 0.5078, 1.197, 0.5835, 1.197, 0.5835, 1.181, 0.5078, 1.181, 0.5078, 1.197, 0.5835, 1.197, 0.5835, 1.181, 0.5078, 1.181, 0.5078, 1.197, 0.5835, 1.197, 0.5835, 1.181, 0.5078, 1.181, 0.5078, 1.197, 0.5835, 1.246, 0.6435, 1.205, 0.5796, 1.205, 0.5796, 1.246, 0.6435, 1.559, 0.5799, 1.516, 0.6436, 1.516, 0.6436, 1.559, 0.5799, 1.309, 0.3222, 1.382, 0.3074, 1.382, 0.3074, 1.309, 0.3222, 1.381, 0.7014, 1.307, 0.6864, 1.307, 0.6864, 1.381, 0.7014, 1.205, 0.4285, 1.246, 0.3648, 1.246, 0.3648, 1.205, 0.4285, 1.517, 0.3658, 1.559, 0.4298, 1.559, 0.4298, 1.517, 0.3658, 1.205, 0.5796, 1.191, 0.504, 1.191, 0.504, 1.205, 0.5796, 1.516, 0.6436, 1.454, 0.6864, 1.454, 0.6864, 1.516, 0.6436, 1.574, 0.5049, 1.559, 0.5799, 1.559, 0.5799, 1.574, 0.5049, 1.382, 0.3074, 1.455, 0.3226, 1.455, 0.3226, 1.382, 0.3074, 1.307, 0.6864, 1.246, 0.6435, 1.246, 0.6435, 1.307, 0.6864, 1.559, 0.4298, 1.574, 0.5049, 1.574, 0.5049, 1.559, 0.4298, 1.246, 0.3648, 1.309, 0.3222, 1.309, 0.3222, 1.246, 0.3648, 1.454, 0.6864, 1.381, 0.7014, 1.381, 0.7014, 1.454, 0.6864, 1.191, 0.504, 1.205, 0.4285, 1.205, 0.4285, 1.191, 0.504, 1.559, 0.5799, 1.516, 0.6436, 1.454, 0.6864, 1.381, 0.7014, 1.307, 0.6864, 1.246, 0.6435, 1.205, 0.5796, 1.191, 0.504, 1.205, 0.4285, 1.246, 0.3648, 1.309, 0.3222, 1.382, 0.3074, 1.455, 0.3226, 1.517, 0.3658, 1.559, 0.4298, 1.574, 0.5049, 1.191, 0.504, 1.205, 0.4285, 1.205, 0.4285, 1.191, 0.504, 1.191, 0.504, 1.205, 0.4285, 1.205, 0.4285, 1.191, 0.504, 1.191, 0.504, 1.205, 0.4285, 1.205, 0.4285, 1.191, 0.504, 1.191, 0.504, 1.205, 0.4285, 1.205, 0.4285, 1.191, 0.504, 1.191, 0.504, 1.205, 0.4285, 1.205, 0.4285, 1.191, 0.504, 1.454, 0.6864, 1.381, 0.7014, 1.381, 0.7014, 1.454, 0.6864, 1.454, 0.6864, 1.381, 0.7014, 1.381, 0.7014, 1.454, 0.6864, 1.454, 0.6864, 1.381, 0.7014, 1.381, 0.7014, 1.454, 0.6864, 1.454, 0.6864, 1.381, 0.7014, 1.381, 0.7014, 1.454, 0.6864, 1.454, 0.6864, 1.381, 0.7014, 1.381, 0.7014, 1.454, 0.6864, 1.246, 0.3648, 1.309, 0.3222, 1.309, 0.3222, 1.246, 0.3648, 1.246, 0.3648, 1.309, 0.3222, 1.309, 0.3222, 1.246, 0.3648, 1.246, 0.3648, 1.309, 0.3222, 1.309, 0.3222, 1.246, 0.3648, 1.246, 0.3648, 1.309, 0.3222, 1.309, 0.3222, 1.246, 0.3648, 1.246, 0.3648, 1.309, 0.3222, 1.309, 0.3222, 1.246, 0.3648, 1.559, 0.4298, 1.574, 0.5049, 1.574, 0.5049, 1.559, 0.4298, 1.559, 0.4298, 1.574, 0.5049, 1.574, 0.5049, 1.559, 0.4298, 1.559, 0.4298, 1.574, 0.5049, 1.574, 0.5049, 1.559, 0.4298, 1.559, 0.4298, 1.574, 0.5049, 1.574, 0.5049, 1.559, 0.4298, 1.559, 0.4298, 1.574, 0.5049, 1.574, 0.5049, 1.559, 0.4298, 1.307, 0.6864, 1.246, 0.6435, 1.246, 0.6435, 1.307, 0.6864, 1.307, 0.6864, 1.246, 0.6435, 1.246, 0.6435, 1.307, 0.6864, 1.307, 0.6864, 1.246, 0.6435, 1.246, 0.6435, 1.307, 0.6864, 1.307, 0.6864, 1.246, 0.6435, 1.246, 0.6435, 1.307, 0.6864, 1.307, 0.6864, 1.246, 0.6435, 1.246, 0.6435, 1.307, 0.6864, 1.382, 0.3074, 1.455, 0.3226, 1.455, 0.3226, 1.382, 0.3074, 1.382, 0.3074, 1.455, 0.3226, 1.455, 0.3226, 1.382, 0.3074, 1.382, 0.3074, 1.455, 0.3226, 1.455, 0.3226, 1.382, 0.3074, 1.382, 0.3074, 1.455, 0.3226, 1.455, 0.3226, 1.382, 0.3074, 1.382, 0.3074, 1.455, 0.3226, 1.455, 0.3226, 1.382, 0.3074, 1.574, 0.5049, 1.559, 0.5799, 1.559, 0.5799, 1.574, 0.5049, 1.574, 0.5049, 1.559, 0.5799, 1.559, 0.5799, 1.574, 0.5049, 1.574, 0.5049, 1.559, 0.5799, 1.559, 0.5799, 1.574, 0.5049, 1.574, 0.5049, 1.559, 0.5799, 1.559, 0.5799, 1.574, 0.5049, 1.574, 0.5049, 1.559, 0.5799, 1.559, 0.5799, 1.574, 0.5049, 1.516, 0.6436, 1.454, 0.6864, 1.454, 0.6864, 1.516, 0.6436, 1.516, 0.6436, 1.454, 0.6864, 1.454, 0.6864, 1.516, 0.6436, 1.516, 0.6436, 1.454, 0.6864, 1.454, 0.6864, 1.516, 0.6436, 1.516, 0.6436, 1.454, 0.6864, 1.454, 0.6864, 1.516, 0.6436, 1.516, 0.6436, 1.454, 0.6864, 1.454, 0.6864, 1.516, 0.6436, 1.205, 0.5796, 1.191, 0.504, 1.191, 0.504, 1.205, 0.5796, 1.205, 0.5796, 1.191, 0.504, 1.191, 0.504, 1.205, 0.5796, 1.205, 0.5796, 1.191, 0.504, 1.191, 0.504, 1.205, 0.5796, 1.205, 0.5796, 1.191, 0.504, 1.191, 0.504, 1.205, 0.5796, 1.205, 0.5796, 1.191, 0.504, 1.191, 0.504, 1.205, 0.5796, 1.517, 0.3658, 1.559, 0.4298, 1.559, 0.4298, 1.517, 0.3658, 1.517, 0.3658, 1.559, 0.4298, 1.559, 0.4298, 1.517, 0.3658, 1.517, 0.3658, 1.559, 0.4298, 1.559, 0.4298, 1.517, 0.3658, 1.517, 0.3658, 1.559, 0.4298, 1.559, 0.4298, 1.517, 0.3658, 1.517, 0.3658, 1.559, 0.4298, 1.559, 0.4298, 1.517, 0.3658, 1.205, 0.4285, 1.246, 0.3648, 1.246, 0.3648, 1.205, 0.4285, 1.205, 0.4285, 1.246, 0.3648, 1.246, 0.3648, 1.205, 0.4285, 1.205, 0.4285, 1.246, 0.3648, 1.246, 0.3648, 1.205, 0.4285, 1.205, 0.4285, 1.246, 0.3648, 1.246, 0.3648, 1.205, 0.4285, 1.205, 0.4285, 1.246, 0.3648, 1.246, 0.3648, 1.205, 0.4285, 1.381, 0.7014, 1.307, 0.6864, 1.307, 0.6864, 1.381, 0.7014, 1.381, 0.7014, 1.307, 0.6864, 1.307, 0.6864, 1.381, 0.7014, 1.381, 0.7014, 1.307, 0.6864, 1.307, 0.6864, 1.381, 0.7014, 1.381, 0.7014, 1.307, 0.6864, 1.307, 0.6864, 1.381, 0.7014, 1.381, 0.7014, 1.307, 0.6864, 1.307, 0.6864, 1.381, 0.7014, 1.309, 0.3222, 1.382, 0.3074, 1.382, 0.3074, 1.309, 0.3222, 1.309, 0.3222, 1.382, 0.3074, 1.382, 0.3074, 1.309, 0.3222, 1.309, 0.3222, 1.382, 0.3074, 1.382, 0.3074, 1.309, 0.3222, 1.309, 0.3222, 1.382, 0.3074, 1.382, 0.3074, 1.309, 0.3222, 1.309, 0.3222, 1.382, 0.3074, 1.382, 0.3074, 1.309, 0.3222, 1.559, 0.5799, 1.516, 0.6436, 1.516, 0.6436, 1.559, 0.5799, 1.559, 0.5799, 1.516, 0.6436, 1.516, 0.6436, 1.559, 0.5799, 1.559, 0.5799, 1.516, 0.6436, 1.516, 0.6436, 1.559, 0.5799, 1.559, 0.5799, 1.516, 0.6436, 1.516, 0.6436, 1.559, 0.5799, 1.559, 0.5799, 1.516, 0.6436, 1.516, 0.6436, 1.559, 0.5799, 1.246, 0.6435, 1.205, 0.5796, 1.205, 0.5796, 1.246, 0.6435, 1.246, 0.6435, 1.205, 0.5796, 1.205, 0.5796, 1.246, 0.6435, 1.246, 0.6435, 1.205, 0.5796, 1.205, 0.5796, 1.246, 0.6435, 1.246, 0.6435, 1.205, 0.5796, 1.205, 0.5796, 1.246, 0.6435, 1.246, 0.6435, 1.205, 0.5796, 1.205, 0.5796, 1.246, 0.6435, 1.455, 0.3226, 1.517, 0.3658, 1.517, 0.3658, 1.455, 0.3226, 1.455, 0.3226, 1.517, 0.3658, 1.517, 0.3658, 1.455, 0.3226, 1.455, 0.3226, 1.517, 0.3658, 1.517, 0.3658, 1.455, 0.3226, 1.455, 0.3226, 1.517, 0.3658, 1.517, 0.3658, 1.455, 0.3226, 1.455, 0.3226, 1.517, 0.3658, 1.517, 0.3658, 1.455, 0.3226, 0.0, 0.0, 0.0, 0.0, 0.0, 0.0, 0.0, 0.0, 0.0, 0.0, 0.0, 0.0, 0.0, 0.0, 0.0, 0.0, 0.0, 0.0, 0.0, 0.0, 0.0, 0.0, 0.0, 0.0, 0.0, 0.0, 0.0, 0.0, 0.0, 0.0, 0.0, 0.0, 0.0, 0.0, 0.0, 0.0, 0.0, 0.0, 0.0, 0.0, 0.0, 0.0, 0.0, 0.0, 0.0, 0.0, 0.0, 0.0, 0.0, 0.0, 0.0, 0.0, 0.0, 0.0, 0.0, 0.0, 0.0, 0.0, 0.0, 0.0, 0.0, 0.0, 0.0, 0.0, 0.0, 0.0, 0.0, 0.0, 0.0, 0.0, 0.0, 0.0, 0.0, 0.0, 0.0, 0.0, 0.0, 0.0, 0.0, 0.0, 0.0, 0.0, 0.0, 0.0, 0.0, 0.0, 0.0, 0.0, 0.0, 0.0, 0.0, 0.0, 0.0, 0.0, 0.0, 0.0, 0.0, 0.0, 0.0, 0.0, 0.0, 0.0, 0.0, 0.0, 0.0, 0.0, 0.0, 0.0, 0.0, 0.0, 0.0, 0.0, 0.0, 0.0, 0.0, 0.0, 0.0, 0.0, 0.0, 0.0, 0.0, 0.0, 0.0, 0.0, 0.0, 0.0, 0.0, 0.0, 0.0, 0.0, 0.0, 0.0, 0.0, 0.0, 0.0, 0.0, 0.0, 0.0, 0.0, 0.0, 0.0, 0.0, 0.0, 0.0, 0.0, 0.0, 0.0, 0.0, 0.0, 0.0, 0.0, 0.0, 0.0, 0.0, 0.0, 0.0, 0.0, 0.0, 0.0, 0.0, 0.0, 0.0, 0.0, 0.0, 0.0, 0.0, 0.0, 0.0, 0.0, 0.0, 0.0, 0.0, 0.0, 0.0, 0.0, 0.0, 0.0, 0.0, 0.0, 0.0, 0.0, 0.0, 0.0, 0.0, 0.0, 0.0, 0.0, 0.0, 0.0, 0.0, 0.0, 0.0, 0.0, 0.0, 0.0, 0.0, 0.0, 0.0, 0.0, 0.0, 0.0, 0.0, 0.0, 0.0, 0.0, 0.0, 0.0, 0.0, 0.0, 0.0, 0.0, 0.0, 0.0, 0.0, 0.0, 0.0, 0.0, 0.0, 0.0, 0.0, 0.0, 0.0, 0.0, 0.0, 0.0, 0.0, 0.0, 0.0, 0.0, 0.0, 0.0, 0.0, 0.0, 0.0, 0.0, 0.0, 0.0, 0.0, 0.0, 0.0, 0.0, 0.0, 0.0, 0.0, 0.0, 0.0, 0.0, 0.0, 0.0, 0.0, 0.0, 0.0, 0.0, 0.0, 0.0, 0.0, 0.0, 0.0, 0.0, 0.0, 0.0, 0.0, 0.0, 0.0, 0.0, 0.0, 0.0, 0.0, 0.0, 0.0, 0.0, 0.0, 0.0, 0.0, 0.0, 0.0, 0.0, 0.0, 0.0, 0.0, 0.0, 0.0, 0.0, 0.0, 0.0, 0.0, 0.0, 0.0, 0.0, 0.0, 0.0, 0.0, 0.0, 0.0, 0.0, 0.0, 0.0, 0.0, 0.0, 0.0, 0.0, 0.0, 0.0, 0.0, 0.0, 0.0, 0.0, 0.0, 0.0, 0.0, 0.0, 0.0, 0.0, 0.0, 0.0, 0.0, 0.0, 0.0, 0.0, 0.0, 0.0, 0.0, 0.0, 0.0, 0.0, 0.0, 0.0, 0.0, 0.0, 0.0, 0.0, 0.0, 0.0, 0.0, 0.0, 0.0, 0.0, 0.0, 0.0, 0.0, 0.0, 0.0, 0.0, 0.0, 0.0, 0.0, 0.0, 0.0, 0.0, 0.0, 0.0, 0.0, 0.0, 0.0, 0.0, 0.0, 0.0, 0.0, 0.0, 0.0, 0.0, 0.0, 0.0, 0.0, 0.0, 0.0, 0.0, 0.0, 0.0, 0.0, 0.0, 0.0, 0.0, 0.0, 0.0, 0.0, 0.0, 0.0, 0.0, 0.0, 0.0, 0.0, 0.0, 0.0, 0.0, 0.0, 0.0, 0.0, 0.0, 0.0, 0.0, 0.0, 0.0, 0.0, 0.0, 0.0, 0.0, 0.0, 0.0, 0.0, 0.0, 0.0, 0.0, 0.0, 0.0, 0.0, 0.0, 0.0, 0.0, 0.0, 0.0, 0.0, 0.0, 0.0, 0.0, 0.0, 0.0, 0.0, 0.0, 0.0, 0.0, 0.0, 0.0, 0.0, 0.0, 0.0, 0.0, 0.0, 0.0, 0.0, 0.0, 0.0, 0.0, 0.0, 0.0, 0.0, 0.0, 0.0, 0.0, 0.0, 0.0, 0.0, 0.0, 0.0, 0.0, 0.0, 0.0, 0.0, 0.0, 0.0, 0.0, 0.0, 0.0, 0.0, 0.0, 0.0, 0.0, 0.0, 0.0, 0.0, 0.0, 0.0, 0.0, 0.0, 0.0, 0.0, 0.0, 0.0, 0.0, 0.0, 0.0, 0.0, 0.0, 0.0, 0.0, 0.0, 0.0, 0.0, 0.0, 0.0, 0.0, 0.0, 0.0, 0.0, 0.0, 0.0, 0.0, 0.0, 0.0, 0.0, 0.0, 0.0, 0.0, 0.0, 0.0, 0.0, 0.0, 0.0, 0.0, 0.0, 0.0, 0.0, 0.0, 0.0, 0.0, 0.0, 0.0, 0.0, 0.0, 0.0, 0.0, 0.0, 0.0, 0.0, 0.0, 0.0, 0.0, 0.0, 0.0, 0.0, 0.0, 0.0, 0.0, 0.0, 0.0, 0.0, 0.0, 0.0, 0.0, 0.0, 0.0, 0.0, 0.0, 0.0, 0.0, 0.0, 0.0, 0.0, 0.0, 0.0, 0.0, 0.0, 0.0, 0.0, 0.0, 0.0, 0.0, 0.0, 0.0, 0.0, 0.0, 0.0, 0.0, 0.0, 0.0, 0.0, 0.0, 0.0, 0.0, 0.0, 0.0, 0.0, 0.0, 0.0, 0.0, 0.0, 0.0, 0.0, 0.0, 0.0, 0.0, 0.0, 0.0, 0.0, 0.0, 0.0, 0.0, 0.0, 0.0, 0.0, 0.0, 0.0, 0.0, 0.0, 0.0, 0.0, 0.0, 0.0, 0.0, 0.0, 0.0, 0.0, 0.0, 0.0, 0.0, 0.0, 0.0, 0.0, 0.0, 0.0, 0.0, 0.0, 0.0, 0.0, 0.0, 0.0, 0.0, 0.0, 0.0, 0.0, 0.0, 0.0, 0.0, 0.0, 0.0, 0.0, 0.0, 0.0, 0.0, 0.0, 0.0, 0.0, 0.0, 0.0, 0.0, 0.0, 0.0, 0.0, 0.0, 0.0, 0.0, 0.0, 0.0, 0.0, 0.0, 0.0, 0.0, 0.0, 0.0, 0.0, 0.0, 0.0, 0.0, 0.0, 0.0, 0.0, 0.0, 0.0, 0.0, 0.0, 0.0, 0.0, 0.0, 0.0, 0.0, 0.0, 0.0, 0.0, 0.0, 0.0, 0.0, 0.0, 0.0, 0.0, 0.0, 0.0, 0.0, 0.0, 0.0, 0.0, 0.0, 0.0, 0.0, 0.0, 0.0, 0.0, 0.0, 0.0, 0.0, 0.0, 0.0, 0.0, 0.0, 0.0, 0.0, 0.0, 0.0, 0.0, 0.0, 0.0, 0.0, 0.0, 0.0, 0.0, 0.0, 0.0, 0.0, 0.0, 0.0, 0.0, 0.0, 0.0, 0.0, 0.0, 0.0, 0.0, 0.0, 0.0, 0.0, 0.0, 0.0, 0.0, 0.0, 0.0, 0.0, 0.0, 0.0, 0.0, 0.0, 0.0, 0.0, 0.0, 0.0, 0.0, 0.0, 0.0, 0.0, 0.0, 0.0, 0.0, 0.0, 0.0, 0.0, 0.0, 0.0, 0.0, 0.0, 0.0, 0.0, 0.0, 0.0, 0.0, 0.0, 0.0, 0.0, 0.0, 0.0, 0.0, 0.0, 0.0, 0.0, 0.0, 0.0, 0.0, 0.0, 0.0, 0.0, 0.0, 0.0, 0.0, 0.0, 0.0, 0.0, 0.0, 0.0, 0.0, 0.0, 0.0, 0.0, 0.0, 0.0, 0.0, 0.0, 0.0, 0.0, 0.0, 0.0, 0.0, 0.0, 0.0, 0.0, 0.0, 0.0, 0.0, 0.0, 0.0, 0.0, 0.0, 0.0, 0.0, 0.0, 0.0, 0.0, 0.0, 0.0, 0.0, 0.0, 0.0, 0.0, 0.0, 0.0, 0.0, 0.0, 0.0, 0.0, 0.0, 0.0, 0.0, 0.0, 0.0, 0.0, 0.0, 0.0, 0.0, 0.0, 0.0, 0.0, 0.0, 0.0, 0.0, 0.0, 0.0, 0.0, 0.0, 0.0, 0.0, 0.0, 0.0, 0.0, 0.0, 0.0, 0.0, 0.0, 0.0, 0.0, 0.0, 0.0, 0.0, 0.0, 0.0, 0.0, 0.0, 0.0, 0.0, 0.0, 0.0, 0.0, 0.0, 0.0, 0.0, 0.0, 0.0, 0.0, 0.0, 0.0, 0.0, 0.0, 0.0, 0.0, 0.0, 0.0, 0.0, 0.0, 0.0, 0.0, 0.0, 0.0, 0.0, 0.0, 0.0, 0.0, 0.0, 0.0, 0.0, 0.0, 0.0, 0.0, 0.0, 0.0, 0.0, 0.0, 0.0, 0.0, 0.0, 0.0, 0.0, 0.0, 0.0, 0.0, 0.0, 0.0, 0.0, 0.0, 0.0, 0.0, 0.0, 0.0, 0.0, 0.0, 0.0, 0.0, 0.0, 0.0, 0.0, 0.0, 0.0, 0.0, 0.0, 0.0, 0.0, 0.0, 0.0, 0.0, 0.0, 0.0, 0.0, 0.0, 0.0, 0.0, 0.0, 0.0, 0.0, 0.0, 0.0, 0.0, 0.0, 0.0, 0.0, 0.0, 0.0, 0.0, 0.0, 0.0, 0.0, 0.0, 0.0, 0.0, 0.0, 0.0, 0.0, 0.0, 0.0, 0.0, 0.0, 0.0, 0.0, 0.0, 0.0, 0.0, 0.0, 0.0, 0.0, 0.0, 0.0, 0.0, 0.0, 0.0, 0.0, 0.0, 0.0, 0.0, 0.0, 0.0, 0.0, 0.0, 0.0, 0.0, 0.0, 0.0, 0.0, 0.0, 0.0, 0.0, 0.0, 0.0, 0.0, 0.0, 0.0, 0.0, 0.0, 0.0, 0.0, 0.0, 0.0, 0.0, 0.0, 0.0, 0.0, 0.0, 0.0, 0.0, 0.0, 0.0, 0.0, 0.0, 0.0, 0.0, 0.0, 0.0, 0.0, 0.0, 0.0, 0.0, 0.0, 0.0, 0.0, 0.0, 0.0, 0.0, 0.0, 0.0, 0.0, 0.0, 0.0, 0.0, 0.0, 0.0, 0.0, 0.0, 0.0, 0.0, 0.0, 0.0, 0.0, 0.0, 0.0, 0.0, 0.0, 0.0, 0.0, 0.0, 0.0, 0.0, 0.0, 0.0, 0.0, 0.0, 0.0, 0.0, 0.0, 0.0, 0.0, 0.0, 0.0, 0.0, 0.0, 0.0, 0.0, 0.0, 0.0, 0.0, 0.0, 0.0, 0.0, 0.0, 0.0, 0.0, 0.0, 0.0, 0.0, 0.0, 0.0, 0.0, 0.0, 0.0, 0.0, 0.0, 0.0, 0.0, 0.0, 0.0, 0.0, 0.0, 0.0, 0.0, 0.0, 0.0, 0.0, 0.0, 0.0, 0.0, 0.0, 0.0, 0.0, 0.0, 0.0, 0.0, 0.0, 0.0, 0.0, 0.0, 0.0, 0.0, 0.0, 0.0, 0.0, 0.0, 0.0, 0.0, 0.0, 0.0, 0.0, 0.0, 0.0, 0.0, 0.0, 0.0, 0.0, 0.0, 0.0, 0.0, 0.0, 0.0, 0.0, 0.0, 0.0, 0.0, 0.0, 0.0, 0.0, 0.0, 0.0, 0.0, 0.0, 0.0, 0.0, 0.0, 0.0, 0.0, 0.0, 0.0, 0.0, 0.0, 0.0, 0.0, 0.0, 0.0, 0.0, 0.0, 0.0, 0.0, 0.0, 0.0, 0.0, 0.0, 0.0, 0.0, 0.0, 0.0, 0.0, 0.0, 0.0, 0.0, 0.0, 0.0, 0.0, 0.0, 0.0, 0.0, 0.0, 0.0, 0.0, 0.0, 0.0, 0.0, 0.0, 0.0, 0.0, 0.0, 0.0, 0.0, 0.0, 0.0, 0.0, 0.0, 0.0, 0.0, 0.0, 0.0, 0.0, 0.0, 0.0, 0.0, 0.0, 0.0, 0.0, 0.0, 0.0, 0.0, 0.0, 0.0, 0.0, 0.0, 0.0, 0.0, 0.0, 0.0, 0.0, 0.0, 0.0, 0.0, 0.0, 0.0, 0.0, 0.0, 0.0, 0.0, 0.0, 0.0, 0.0, 0.0, 0.0, 0.0, 0.0, 0.0, 0.0, 0.0, 0.0, 0.0, 0.0, 0.0, 0.0, 0.0, 0.0, 0.0, 0.0, 0.0, 0.0, 0.0, 0.0, 0.0, 0.0, 0.0, 0.0, 0.0, 0.0, 0.0, 0.0, 0.0, 0.0, 0.0, 0.0, 0.0, 0.0, 0.0, 0.0, 0.0, 0.0, 0.0, 0.0, 0.0, 0.0, 0.0, 0.0, 0.0, 0.0, 0.0, 0.0, 0.0, 0.0, 0.0, 0.0, 0.0, 0.0, 0.0, 0.0, 0.0, 0.0, 0.0, 0.0, 0.0, 0.0, 0.0, 0.0, 0.0, 0.0, 0.0, 0.0, 0.0, 0.0, 0.0, 0.0, 0.0, 0.0, 0.0, 0.0, 0.0, 0.0, 0.0, 0.0, 0.0, 0.0, 0.0, 0.0, 0.0, 0.0, 0.0, 0.0, 0.0, 0.0, 0.0, 0.0, 0.0, 0.0, 0.0, 0.0, 0.0, 0.0, 0.0, 0.0, 0.0, 0.0, 0.0, 0.0, 0.0, 0.0, 0.0, 0.0, 0.0, 0.0, 0.0, 0.0, 0.0, 0.0, 0.0, 0.0, 0.0, 0.0, 0.0, 0.0, 0.0, 0.0, 0.0, 0.0, 0.0, 0.0, 0.0, 0.0, 0.0, 0.0, 0.0, 0.0, 0.0, 0.0, 0.0, 0.0, 0.0, 0.0, 0.0, 0.0, 0.0, 0.0, 0.0, 0.0, 0.0, 0.0, 0.0, 0.0, 0.0, 0.0, 0.0, 0.0, 0.0, 0.0, 0.0, 0.0, 0.0, 0.0, 0.0, 0.0, 0.0, 0.0, 0.0, 0.0, 0.0, 0.0, 0.0, 0.0, 0.0, 0.0, 0.0, 0.0, 0.0, 0.0, 0.0, 0.0, 0.0, 0.0, 0.0, 0.0, 0.0, 0.0, 0.0, 0.0, 0.0, 0.0, 0.0, 0.0, 0.0, 0.0, 0.0, 0.0, 0.0, 0.0, 0.0, 0.0, 0.0, 0.0, 0.0, 0.0, 0.0, 0.0, 0.0, 0.0, 0.0, 0.0, 0.0, 0.0, 0.0, 0.0, 0.0, 0.0, 0.0, 0.0, 0.0, 0.0, 0.0, 0.0, 0.0, 0.0, 0.0, 0.0, 0.0, 0.0, 0.0, 0.0, 0.0, 0.0, 0.0, 0.0, 0.0, 0.0, 0.0, 0.0, 0.0, 0.0, 0.0, 0.0, 0.0, 0.0, 0.0, 0.0, 0.0, 0.0, 0.0, 0.0, 0.0, 0.0, 0.0, 0.0, 0.0, 0.0, 0.0, 0.0, 0.0, 0.0, 0.0, 0.0, 0.0, 0.0, 0.0, 0.0, 0.0, 0.0, 0.0, 0.0, 0.0, 0.0, 0.0, 0.0, 0.0, 0.0, 0.0, 0.0, 0.0, 0.0, 0.0, 0.0, 0.0, 0.0, 0.0, 0.0, 0.0, 0.0, 0.0, 0.0, 0.0, 0.0, 0.0, 0.0, 0.0, 0.0, 0.0, 0.0, 0.0, 0.0, 0.0, 0.0, 0.0, 0.0, 0.0, 0.0, 0.0, 0.0, 0.0, 0.0, 0.0, 0.0, 0.0, 0.0, 0.0, 0.0, 0.0, 0.0, 0.0, 0.0, 0.0, 0.0, 0.0, 0.0, 0.0, 0.0, 0.0, 0.0, 0.0, 0.0, 0.0, 0.0, 0.0, 0.0, 0.0, 0.0, 0.0, 0.0, 0.0, 0.0, 0.0, 0.0, 0.0, 0.0, 0.0, 0.0, 0.0, 0.0, 0.0, 0.0, 0.0, 0.0, 0.0, 0.0, 0.0, 0.0, 0.0, 0.0, 0.0, 0.0, 0.0, 0.0, 0.0, 0.0, 0.0, 0.0, 0.0, 0.0, 0.0, 0.0, 0.0, 0.0, 0.0, 0.0, 0.0, 0.0, 0.0, 0.0, 0.0, 0.0, 0.0, 0.0, 0.0, 0.0, 0.0, 0.0, 0.0, 0.0, 0.0, 0.0, 0.0, 0.0, 0.0, 0.0, 0.0, 0.0, 0.0, 0.0, 0.0, 0.0, 0.0, 0.0, 0.0, 0.0, 0.0, 0.0, 0.0, 0.0, 0.0, 0.0, 0.0, 0.0, 0.0, 0.0, 0.0, 0.0, 0.0, 0.0, 0.0, 0.0, 0.0, 0.0, 0.0, 0.0, 0.0, 0.0, 0.0, 0.0, 0.0, 0.0, 0.0, 0.0, 0.0, 0.0, 0.0, 0.0, 0.0, 0.0, 0.0, 0.0, 0.0, 0.0, 0.0, 0.0, 0.0, 0.0, 0.0, 0.0, 0.0, 0.0, 0.0, 0.0, 0.0, 0.0, 0.0, 0.0, 0.0, 0.0])
me_cylinder.materials.append(mat_stonetexture)
me_cylinder.materials.append(mat_band)
me_cylinder.materials.append(mat_horn)
me_cylinder.use_remesh_preserve_volume = False
me_cylinder.use_remesh_preserve_attributes = False
me_cylinder.use_mirror_vertex_groups = False
me_cylinder.update()

# ---- objects
ob_cylinder = bpy.data.objects.new('Cylinder', me_cylinder)

# ---- transforms, parenting, visibility, modifiers, constraints
ob_cylinder.location = (0.0, 0.0, 0.0)
ob_cylinder.scale = (1.0, 1.0, 0.1579)
ob_cylinder.lineart.crease_threshold = 0.0

# ---- collection membership
col_collection_1.objects.link(ob_cylinder)

# ---- scene / render settings (as saved in the file)
scene.frame_start = 1; scene.frame_end = 250; scene.frame_set(1)
scene.render.engine = 'BLENDER_EEVEE_NEXT'
scene.render.resolution_percentage = 50
scene.render.dither_intensity = 0.0
scene.cycles.use_denoising = False
scene.cycles.samples = 128
scene.cycles.sampling_pattern = 'TABULATED_SOBOL'
scene.cycles.use_adaptive_sampling = False
scene.cycles.use_light_tree = False
scene.cycles.blur_glossy = 0.0
scene.cycles.sample_clamp_indirect = 0.0
scene.view_settings.view_transform = 'Standard'
bpy.context.view_layer.update()

# ---- added for rendering (the .blend has no active camera and no usable light): camera, sun
cam_auto = bpy.data.cameras.new('AutoCamera')
cam_auto.lens = 50.0
cam_auto.sensor_width = 36.0
cam_auto.clip_end = 1000.0
ob_auto_camera = bpy.data.objects.new('AutoCamera', cam_auto)
scene.collection.objects.link(ob_auto_camera)
ob_auto_camera.location = (2.7244, -3.26928, 2.58463)
ob_auto_camera.rotation_euler = (1.09748, -7.21219e-08, 0.694738)
scene.camera = ob_auto_camera
light_auto_sun = bpy.data.lights.new('AutoSun', 'SUN')
light_auto_sun.energy = 3.0
light_auto_sun.angle = 0.0523599
ob_auto_sun = bpy.data.objects.new('AutoSun', light_auto_sun)
scene.collection.objects.link(ob_auto_sun)
ob_auto_sun.rotation_euler = (0.872665, 0.174533, 0.523599)
bpy.context.view_layer.update()
